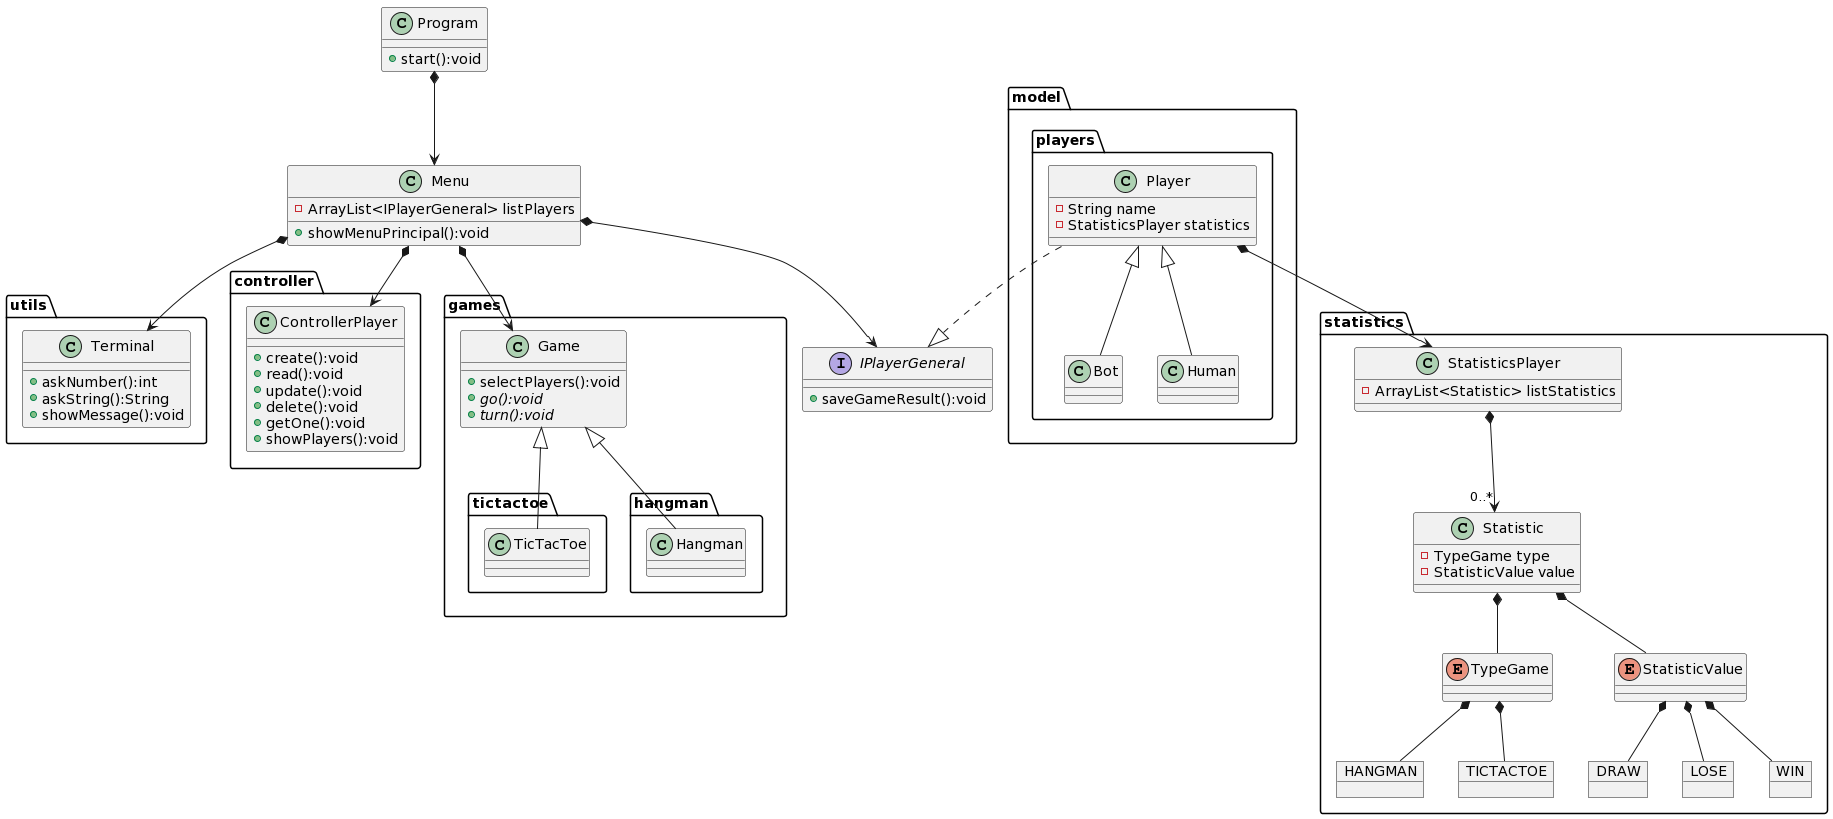

The diagram above was rendered by PlantUML. Its source (embedded in the PNG):
@startuml
class Program {
    +start():void
}

class Menu {
    -ArrayList<IPlayerGeneral> listPlayers
    +showMenuPrincipal():void
}

interface IPlayerGeneral{
    +saveGameResult():void
}

package utils {

    class Terminal {
        +askNumber():int
        +askString():String
        +showMessage():void
    }

}

package controller {

    class ControllerPlayer{
        +create():void
        +read():void
        +update():void
        +delete():void
        +getOne():void
        +showPlayers():void
    }

}

package model {

    package players {

        class Player {
            -String name
            -StatisticsPlayer statistics
        }

        class Bot {

        }

        class Human {

        }

    }

}

package games {

    class Game{
        +selectPlayers():void
        +{abstract}go():void
        +{abstract}turn():void
    }

    package tictactoe{

        class TicTacToe{
        }

    }

    package hangman {

        class Hangman{
        }

    }

}

package statistics {

    class StatisticsPlayer {
        -ArrayList<Statistic> listStatistics
    }

    class Statistic {
        -TypeGame type
        -StatisticValue value
    }

    enum TypeGame {}
    object HANGMAN
    object TICTACTOE

    enum StatisticValue {}
    object DRAW
    object LOSE
    object WIN

}



Program *--> Menu

Menu *--> Terminal
Menu *--> ControllerPlayer
Menu *--> Game
Menu *--> IPlayerGeneral

Hangman -up-|> Game
TicTacToe -up-|> Game 

Player *--> StatisticsPlayer
StatisticsPlayer *--> "0..*" Statistic

Bot -up-|> Player
Human -up-|> Player

Player ..|> IPlayerGeneral

Statistic *-- TypeGame
TypeGame *-- HANGMAN 
TypeGame *-- TICTACTOE

Statistic *-- StatisticValue
StatisticValue *-- DRAW
StatisticValue *-- LOSE 
StatisticValue *-- WIN
@enduml